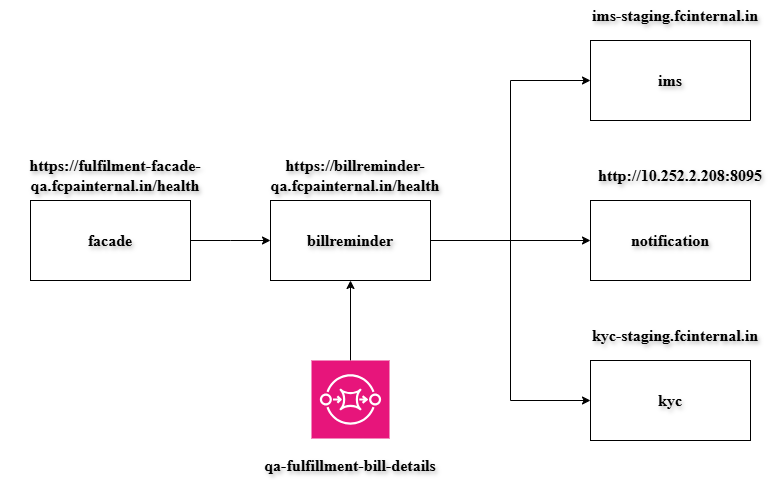

The diagram above was exported from draw.io. Its source (the exported page's mxGraphModel, read from the mxfile embedded in the PNG):
<mxGraphModel dx="1674" dy="715" grid="1" gridSize="10" guides="1" tooltips="1" connect="1" arrows="1" fold="1" page="1" pageScale="1" pageWidth="850" pageHeight="1100" math="0" shadow="0">
  <root>
    <mxCell id="0" />
    <mxCell id="1" parent="0" />
    <mxCell id="gjNtZo99XuUkxoSSHXK9-3" style="edgeStyle=orthogonalEdgeStyle;rounded=0;orthogonalLoop=1;jettySize=auto;html=1;exitX=1;exitY=0.5;exitDx=0;exitDy=0;fontStyle=1;fontSize=16;movable=1;resizable=1;rotatable=1;deletable=1;editable=1;locked=0;connectable=1;labelBackgroundColor=none;fontColor=default;fontFamily=Times New Roman;textShadow=1;labelBorderColor=none;" edge="1" parent="1" source="gjNtZo99XuUkxoSSHXK9-4">
      <mxGeometry relative="1" as="geometry">
        <mxPoint x="280" y="400" as="targetPoint" />
      </mxGeometry>
    </mxCell>
    <mxCell id="gjNtZo99XuUkxoSSHXK9-4" value="facade" style="rounded=0;whiteSpace=wrap;html=1;fontStyle=1;fontSize=16;movable=1;resizable=1;rotatable=1;deletable=1;editable=1;locked=0;connectable=1;labelBackgroundColor=none;fontFamily=Times New Roman;textShadow=1;labelBorderColor=none;" vertex="1" parent="1">
      <mxGeometry x="40" y="360" width="160" height="80" as="geometry" />
    </mxCell>
    <mxCell id="gjNtZo99XuUkxoSSHXK9-7" style="edgeStyle=orthogonalEdgeStyle;rounded=0;orthogonalLoop=1;jettySize=auto;html=1;entryX=0;entryY=0.5;entryDx=0;entryDy=0;fontStyle=1;fontSize=16;movable=1;resizable=1;rotatable=1;deletable=1;editable=1;locked=0;connectable=1;labelBackgroundColor=none;fontColor=default;fontFamily=Times New Roman;textShadow=1;labelBorderColor=none;" edge="1" parent="1" source="gjNtZo99XuUkxoSSHXK9-9" target="gjNtZo99XuUkxoSSHXK9-10">
      <mxGeometry relative="1" as="geometry">
        <Array as="points">
          <mxPoint x="520" y="400" />
          <mxPoint x="520" y="240" />
        </Array>
      </mxGeometry>
    </mxCell>
    <mxCell id="gjNtZo99XuUkxoSSHXK9-8" style="edgeStyle=orthogonalEdgeStyle;rounded=0;orthogonalLoop=1;jettySize=auto;html=1;exitX=1;exitY=0.5;exitDx=0;exitDy=0;entryX=0;entryY=0.5;entryDx=0;entryDy=0;fontStyle=1;fontSize=16;movable=1;resizable=1;rotatable=1;deletable=1;editable=1;locked=0;connectable=1;labelBackgroundColor=none;fontColor=default;fontFamily=Times New Roman;textShadow=1;labelBorderColor=none;" edge="1" parent="1" source="gjNtZo99XuUkxoSSHXK9-9" target="gjNtZo99XuUkxoSSHXK9-11">
      <mxGeometry relative="1" as="geometry">
        <Array as="points">
          <mxPoint x="520" y="400" />
          <mxPoint x="520" y="560" />
        </Array>
      </mxGeometry>
    </mxCell>
    <mxCell id="gjNtZo99XuUkxoSSHXK9-24" style="edgeStyle=orthogonalEdgeStyle;rounded=0;orthogonalLoop=1;jettySize=auto;html=1;exitX=1;exitY=0.5;exitDx=0;exitDy=0;entryX=0;entryY=0.5;entryDx=0;entryDy=0;fontSize=16;textShadow=1;labelBackgroundColor=none;labelBorderColor=none;fontFamily=Times New Roman;" edge="1" parent="1" source="gjNtZo99XuUkxoSSHXK9-9" target="gjNtZo99XuUkxoSSHXK9-18">
      <mxGeometry relative="1" as="geometry" />
    </mxCell>
    <mxCell id="gjNtZo99XuUkxoSSHXK9-9" value="billreminder" style="rounded=0;whiteSpace=wrap;html=1;fontStyle=1;fontSize=16;movable=1;resizable=1;rotatable=1;deletable=1;editable=1;locked=0;connectable=1;labelBackgroundColor=none;fontFamily=Times New Roman;textShadow=1;labelBorderColor=none;" vertex="1" parent="1">
      <mxGeometry x="280" y="360" width="160" height="80" as="geometry" />
    </mxCell>
    <mxCell id="gjNtZo99XuUkxoSSHXK9-10" value="ims" style="rounded=0;whiteSpace=wrap;html=1;fontStyle=1;fontSize=16;movable=1;resizable=1;rotatable=1;deletable=1;editable=1;locked=0;connectable=1;labelBackgroundColor=none;fontFamily=Times New Roman;textShadow=1;labelBorderColor=none;" vertex="1" parent="1">
      <mxGeometry x="600" y="200" width="160" height="80" as="geometry" />
    </mxCell>
    <mxCell id="gjNtZo99XuUkxoSSHXK9-11" value="kyc" style="rounded=0;whiteSpace=wrap;html=1;fontStyle=1;fontSize=16;movable=1;resizable=1;rotatable=1;deletable=1;editable=1;locked=0;connectable=1;labelBackgroundColor=none;fontFamily=Times New Roman;textShadow=1;labelBorderColor=none;" vertex="1" parent="1">
      <mxGeometry x="600" y="520" width="160" height="80" as="geometry" />
    </mxCell>
    <UserObject label="&lt;font&gt;https://fulfilment-facade-qa.fcpainternal.in/health&lt;/font&gt;" link="https://fulfilment-facade-qa.fcpainternal.in/health" id="gjNtZo99XuUkxoSSHXK9-13">
      <mxCell style="text;html=1;align=center;verticalAlign=middle;whiteSpace=wrap;rounded=0;fontStyle=1;fontSize=16;movable=1;resizable=1;rotatable=1;deletable=1;editable=1;locked=0;connectable=1;labelBackgroundColor=none;fontFamily=Times New Roman;textShadow=1;labelBorderColor=none;" vertex="1" parent="1">
        <mxGeometry x="10" y="320" width="230" height="30" as="geometry" />
      </mxCell>
    </UserObject>
    <UserObject label="https://billreminder-qa.fcpainternal.in/health" link="https://billreminder-qa.fcpainternal.in/health" id="gjNtZo99XuUkxoSSHXK9-15">
      <mxCell style="text;html=1;align=center;verticalAlign=middle;whiteSpace=wrap;rounded=0;fontStyle=1;fontSize=16;movable=1;resizable=1;rotatable=1;deletable=1;editable=1;locked=0;connectable=1;labelBackgroundColor=none;fontFamily=Times New Roman;textShadow=1;labelBorderColor=none;" vertex="1" parent="1">
        <mxGeometry x="250" y="305" width="230" height="60" as="geometry" />
      </mxCell>
    </UserObject>
    <UserObject label="ims-staging.fcinternal.in" id="gjNtZo99XuUkxoSSHXK9-16">
      <mxCell style="text;html=1;align=center;verticalAlign=middle;whiteSpace=wrap;rounded=0;fontStyle=1;fontSize=16;movable=1;resizable=1;rotatable=1;deletable=1;editable=1;locked=0;connectable=1;labelBackgroundColor=none;fontFamily=Times New Roman;textShadow=1;labelBorderColor=none;" vertex="1" parent="1">
        <mxGeometry x="600" y="160" width="170" height="30" as="geometry" />
      </mxCell>
    </UserObject>
    <UserObject label="kyc-staging.fcinternal.in" id="gjNtZo99XuUkxoSSHXK9-17">
      <mxCell style="text;html=1;align=center;verticalAlign=middle;whiteSpace=wrap;rounded=0;fontStyle=1;fontSize=16;movable=1;resizable=1;rotatable=1;deletable=1;editable=1;locked=0;connectable=1;labelBackgroundColor=none;fontFamily=Times New Roman;textShadow=1;labelBorderColor=none;" vertex="1" parent="1">
        <mxGeometry x="600" y="480" width="170" height="30" as="geometry" />
      </mxCell>
    </UserObject>
    <mxCell id="gjNtZo99XuUkxoSSHXK9-18" value="notification" style="rounded=0;whiteSpace=wrap;html=1;fontStyle=1;fontSize=16;movable=1;resizable=1;rotatable=1;deletable=1;editable=1;locked=0;connectable=1;labelBackgroundColor=none;fontFamily=Times New Roman;textShadow=1;labelBorderColor=none;" vertex="1" parent="1">
      <mxGeometry x="600" y="360" width="160" height="80" as="geometry" />
    </mxCell>
    <mxCell id="gjNtZo99XuUkxoSSHXK9-21" value="" style="edgeStyle=orthogonalEdgeStyle;rounded=0;orthogonalLoop=1;jettySize=auto;html=1;fontSize=16;textShadow=1;labelBackgroundColor=none;labelBorderColor=none;fontFamily=Times New Roman;" edge="1" parent="1" source="gjNtZo99XuUkxoSSHXK9-20" target="gjNtZo99XuUkxoSSHXK9-9">
      <mxGeometry relative="1" as="geometry" />
    </mxCell>
    <mxCell id="gjNtZo99XuUkxoSSHXK9-20" value="" style="sketch=0;points=[[0,0,0],[0.25,0,0],[0.5,0,0],[0.75,0,0],[1,0,0],[0,1,0],[0.25,1,0],[0.5,1,0],[0.75,1,0],[1,1,0],[0,0.25,0],[0,0.5,0],[0,0.75,0],[1,0.25,0],[1,0.5,0],[1,0.75,0]];outlineConnect=0;fontColor=#232F3E;fillColor=#E7157B;strokeColor=#ffffff;dashed=0;verticalLabelPosition=bottom;verticalAlign=top;align=center;html=1;fontSize=16;fontStyle=0;aspect=fixed;shape=mxgraph.aws4.resourceIcon;resIcon=mxgraph.aws4.sqs;textShadow=1;whiteSpace=wrap;labelBackgroundColor=none;labelBorderColor=none;fontFamily=Times New Roman;" vertex="1" parent="1">
      <mxGeometry x="321" y="520" width="78" height="78" as="geometry" />
    </mxCell>
    <mxCell id="gjNtZo99XuUkxoSSHXK9-22" value="&lt;font&gt;&lt;b&gt;qa-fulfillment-bill-details&lt;/b&gt;&lt;/font&gt;" style="text;html=1;align=center;verticalAlign=middle;whiteSpace=wrap;rounded=0;fontSize=16;textShadow=1;labelBackgroundColor=none;labelBorderColor=none;fontFamily=Times New Roman;" vertex="1" parent="1">
      <mxGeometry x="260" y="610" width="200" height="30" as="geometry" />
    </mxCell>
    <mxCell id="gjNtZo99XuUkxoSSHXK9-25" value="&lt;b&gt;&lt;font&gt;http://10.252.2.208:8095&lt;/font&gt;&lt;/b&gt;" style="text;html=1;align=center;verticalAlign=middle;whiteSpace=wrap;rounded=0;textShadow=1;fontSize=16;labelBackgroundColor=none;labelBorderColor=none;fontFamily=Times New Roman;" vertex="1" parent="1">
      <mxGeometry x="600" y="320" width="180" height="30" as="geometry" />
    </mxCell>
  </root>
</mxGraphModel>